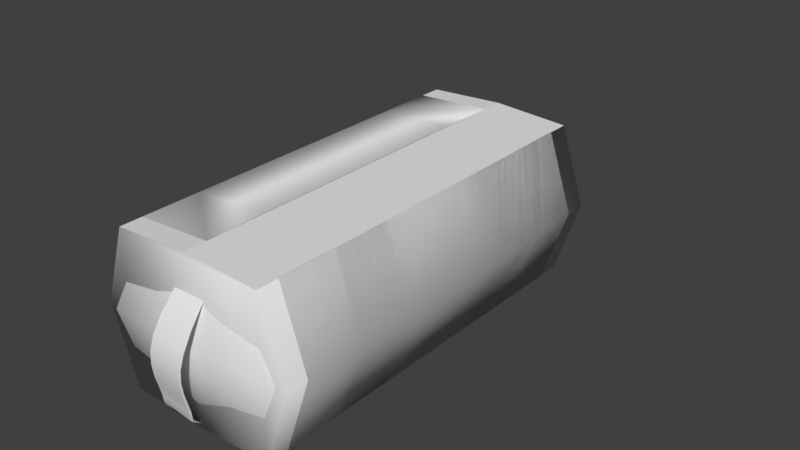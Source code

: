 # Source: SportsBag.blend  (saved by Blender 2.78.0; exported with 4.5.12 LTS)
import bpy
from mathutils import Matrix  # noqa: F401  (used for matrix-valued properties, if any)

bpy.ops.wm.read_factory_settings(use_empty=True)
scene = bpy.context.scene
scene.name = 'Scene'

# ---- collections
col_collection_1 = bpy.data.collections.new('Collection 1'); scene.collection.children.link(col_collection_1)

# ---- materials (node trees are filled in below, after node groups)
mat_handmaterial = bpy.data.materials.new('HandMaterial')
mat_handmaterial.alpha_threshold = 0.0
mat_handmaterial.use_transparent_shadow = False
mat_handmaterial.roughness = 0.5
mat_sportsbagmaterial = bpy.data.materials.new('SportsBagMaterial')
mat_sportsbagmaterial.alpha_threshold = 0.0
mat_sportsbagmaterial.use_transparent_shadow = False
mat_sportsbagmaterial.roughness = 0.5

# ---- material node trees

# ---- world
world_world = bpy.data.worlds.new('World'); scene.world = world_world
world_world.color = (0.05088, 0.05088, 0.05088)
world_world.use_sun_shadow = False
world_world.sun_shadow_jitter_overblur = 0.0
world_world.cycles.sampling_method = 'MANUAL'

# ---- meshes
me_handmesh = bpy.data.meshes.new('HandMesh')
me_handmesh.from_pydata([(-0.0341, -0.02239, -0.003881), (-0.06911, 0.04007, -0.01727), (0.03859, -0.01605, -0.008305), (-0.02145, -0.05293, -0.01362), (0.00125, -0.01854, -0.01939), (0.00118, -0.02136, 0.007091), (0.002209, -0.06673, -0.01822), (0.001819, -0.04991, -0.02685), (0.001986, -0.05505, -0.001858), (0.02618, -0.05213, -0.0154), (0.05993, 0.08526, -0.02219), (0.05388, 0.03799, -0.00897), (0.005555, 0.0425, -0.02014), (0.006746, 0.04137, 0.004344), (-0.08303, 0.07767, -0.03372), (-0.06337, 0.04819, -0.02752), (-0.06511, 0.04926, -0.00906), (-0.05655, 0.06585, -0.01818), (-0.01895, 0.107, -0.02037), (-0.03466, 0.1004, -0.02366), (0.0186, 0.0992, -0.03388), (0.05211, 0.1111, -0.03284), (0.04659, 0.08355, -0.03339), (0.04764, 0.08721, -0.01102), (0.03502, 0.08657, -0.02184), (0.01764, 0.1443, -0.04037), (0.03062, 0.09702, -0.02404), (0.02009, 0.1025, -0.0122), (0.008077, 0.1047, -0.02173), (-0.008879, 0.1418, -0.03571), (-0.007456, 0.1023, -0.03185), (-0.005786, 0.1039, -0.01059), (0.005318, 0.09878, -0.02207), (-0.036, 0.1334, -0.02313), (-0.02203, 0.0986, -0.01512), (-0.04642, 0.1004, -0.01317), (-0.03322, 0.09984, -0.004722), (-0.02497, -0.02078, -0.01458), (-0.02407, -0.03837, -0.009372), (-0.02519, -0.02321, 0.004823), (-0.04592, 0.01565, -0.001851), (0.002444, 0.004695, -0.01831), (0.002965, 0.003221, 0.008368), (0.04924, 0.009243, -0.007453), (0.02836, -0.01565, -0.01767), (0.02894, -0.01794, 0.002295), (0.02871, -0.03589, -0.01147), (0.001574, -0.03488, -0.02285), (0.001601, -0.03964, 0.002484), (-0.01616, -0.06312, -0.01668), (0.02065, -0.06316, -0.01803), (0.001991, -0.06112, -0.02658), (0.002155, -0.06505, -0.007914), (-0.01553, -0.05091, -0.02318), (-0.0158, -0.05475, -0.004478), (0.01983, -0.05017, -0.02446), (0.02017, -0.05416, -0.005739), (-0.0453, 0.06065, -0.009323), (-0.02122, 0.06289, -0.01983), (0.03567, 0.0641, -0.001557), (0.05641, 0.06191, -0.01303), (-0.03524, 0.03167, 0.004576), (-0.03519, 0.03251, -0.01863), (0.04057, 0.03873, -0.0182), (0.04149, 0.03948, 0.0007865), (-0.08622, 0.066, -0.0333), (-0.07565, 0.08219, -0.02858), (-0.07976, 0.07086, -0.02585), (-0.07918, 0.07009, -0.03729), (-0.06816, 0.0459, -0.01091), (-0.06754, 0.04446, -0.02521), (-0.05735, 0.05807, -0.0248), (-0.05831, 0.05839, -0.01183), (0.01523, 0.06569, -0.0245), (-0.0008756, 0.065, -0.0007071), (0.006849, 0.08021, -0.01607), (-0.002551, 0.06547, -0.02339), (0.01708, 0.06634, -0.001695), (0.03414, 0.06194, -0.02475), (-0.0205, 0.06198, 0.002506), (-0.01849, 0.08017, -0.01262), (0.03152, 0.07508, -0.01665), (0.05223, 0.102, -0.0187), (0.06136, 0.109, -0.03176), (0.05083, 0.1027, -0.04087), (0.04188, 0.1077, -0.03195), (0.05634, 0.08379, -0.03058), (0.05701, 0.08672, -0.0139), (0.03756, 0.08502, -0.03034), (0.03844, 0.08755, -0.01363), (0.01749, 0.1271, -0.04594), (0.009116, 0.141, -0.03624), (0.01898, 0.1303, -0.02368), (0.027, 0.1321, -0.03737), (0.01034, 0.1026, -0.03014), (0.02725, 0.0967, -0.03204), (0.02831, 0.09937, -0.01567), (0.01153, 0.1049, -0.01401), (-0.007878, 0.1321, -0.02016), (-0.0001025, 0.1332, -0.03402), (-0.009065, 0.1296, -0.04234), (-0.01692, 0.1392, -0.03156), (-0.01512, 0.1064, -0.01265), (-0.01655, 0.1057, -0.02854), (0.001765, 0.09914, -0.0299), (0.00293, 0.1008, -0.01382), (-0.04505, 0.1307, -0.02225), (-0.03636, 0.1234, -0.02958), (-0.03539, 0.1246, -0.01347), (-0.02793, 0.1286, -0.02249), (-0.0436, 0.1003, -0.02069), (-0.02555, 0.09915, -0.022), (-0.02436, 0.09904, -0.007809), (-0.04282, 0.1002, -0.006252), (-0.01747, -0.03639, -0.01908), (-0.01794, -0.0399, -0.0001981), (-0.03704, 0.01918, -0.01212), (-0.03611, 0.01962, 0.008974), (0.02148, -0.03445, -0.02069), (0.02194, -0.03796, -0.001537), (0.03621, 0.008966, -0.01681), (0.0369, 0.008145, 0.00344), (-0.01143, -0.05898, -0.02298), (-0.01144, -0.06181, -0.009133), (0.01556, -0.05883, -0.02398), (0.01574, -0.06177, -0.01014), (-0.04034, 0.05048, -0.01648), (-0.03992, 0.04909, 0.001666), (0.05025, 0.06111, -0.02166), (0.05137, 0.06329, -0.004235), (-0.07905, 0.06188, -0.03369), (-0.08343, 0.06664, -0.03005), (-0.07263, 0.07793, -0.03272), (-0.07578, 0.07693, -0.02415), (0.006353, 0.07229, -0.02292), (0.007874, 0.07259, -0.004134), (-0.017, 0.07198, -0.0199), (0.03111, 0.07001, -0.004738), (0.02974, 0.06842, -0.02377), (-0.0161, 0.07118, -0.001491), (0.0436, 0.1028, -0.02304), (0.05759, 0.1027, -0.02299), (0.05729, 0.1005, -0.03531), (0.04312, 0.1007, -0.03543), (0.02471, 0.1215, -0.03951), (0.01176, 0.1281, -0.03827), (0.01264, 0.1305, -0.0261), (0.02536, 0.124, -0.02722), (-0.0138, 0.1321, -0.02321), (-0.0006121, 0.126, -0.02395), (-0.001692, 0.124, -0.03602), (-0.01492, 0.13, -0.0353), (-0.04192, 0.1236, -0.01474), (-0.04239, 0.1224, -0.02493), (-0.02955, 0.1208, -0.02531), (-0.02887, 0.1219, -0.01523)], [], [(0, 37, 114, 38), (0, 38, 115, 39), (0, 39, 117, 40), (0, 40, 116, 37), (1, 70, 116, 40), (1, 40, 117, 69), (1, 69, 131, 65), (1, 65, 130, 70), (2, 44, 120, 43), (2, 43, 121, 45), (2, 45, 119, 46), (2, 46, 118, 44), (3, 54, 115, 38), (3, 38, 114, 53), (3, 53, 122, 49), (3, 49, 123, 54), (4, 37, 116, 41), (4, 41, 120, 44), (4, 44, 118, 47), (4, 47, 114, 37), (5, 45, 121, 42), (5, 42, 117, 39), (5, 39, 115, 48), (5, 48, 119, 45), (6, 51, 124, 50), (6, 50, 125, 52), (6, 52, 123, 49), (6, 49, 122, 51), (7, 53, 114, 47), (7, 47, 118, 55), (7, 55, 124, 51), (7, 51, 122, 53), (8, 56, 119, 48), (8, 48, 115, 54), (8, 54, 123, 52), (8, 52, 125, 56), (9, 55, 118, 46), (9, 46, 119, 56), (9, 56, 125, 50), (9, 50, 124, 55), (10, 87, 129, 60), (10, 60, 128, 86), (10, 86, 142, 83), (10, 83, 141, 87), (11, 64, 121, 43), (11, 43, 120, 63), (11, 63, 128, 60), (11, 60, 129, 64), (12, 63, 120, 41), (12, 41, 116, 62), (12, 62, 126, 58), (12, 58, 136, 76), (12, 76, 134, 73), (12, 73, 138, 78), (12, 78, 128, 63), (13, 61, 117, 42), (13, 42, 121, 64), (13, 64, 129, 59), (13, 59, 137, 77), (13, 77, 135, 74), (13, 74, 139, 79), (13, 79, 127, 61), (14, 65, 131), (14, 133, 66), (14, 132, 68), (15, 71, 126, 62), (15, 62, 116, 70), (15, 70, 130, 68), (15, 68, 132, 71), (16, 69, 117, 61), (16, 61, 127, 72), (16, 72, 133, 67), (16, 67, 131, 69), (17, 72, 127, 57), (17, 57, 126, 71), (17, 71, 132, 66), (17, 66, 133, 72), (18, 103, 136, 80), (18, 80, 139, 102), (18, 102, 148, 101), (18, 101, 151, 103), (19, 111, 136, 58), (19, 58, 126, 110), (19, 110, 153, 107), (19, 107, 154, 111), (20, 95, 138, 73), (20, 73, 134, 94), (20, 94, 145, 90), (20, 90, 144, 95), (21, 85, 140), (21, 82, 141), (25, 90, 145), (21, 142, 84), (22, 86, 128, 78), (22, 78, 138, 88), (22, 88, 143, 84), (22, 84, 142, 86), (23, 89, 137, 59), (23, 59, 129, 87), (23, 87, 141, 82), (23, 82, 140, 89), (24, 88, 138, 81), (24, 81, 137, 89), (24, 89, 140, 85), (24, 85, 143, 88), (25, 91, 146), (25, 92, 147), (25, 93, 144), (29, 100, 151), (26, 96, 137, 81), (26, 81, 138, 95), (26, 95, 144, 93), (26, 93, 147, 96), (27, 97, 135, 77), (27, 77, 137, 96), (27, 96, 147, 92), (27, 92, 146, 97), (28, 94, 134, 75), (28, 75, 135, 97), (28, 97, 146, 91), (28, 91, 145, 94), (29, 101, 148), (29, 98, 149), (29, 99, 150), (33, 107, 153), (30, 104, 134, 76), (30, 76, 136, 103), (30, 103, 151, 100), (30, 100, 150, 104), (31, 102, 139, 74), (31, 74, 135, 105), (31, 105, 149, 98), (31, 98, 148, 102), (32, 105, 135, 75), (32, 75, 134, 104), (32, 104, 150, 99), (32, 99, 149, 105), (33, 108, 155), (33, 152, 108), (33, 109, 154), (14, 68, 130), (34, 112, 139, 80), (34, 80, 136, 111), (34, 111, 154, 109), (34, 109, 155, 112), (35, 110, 126, 57), (35, 57, 127, 113), (35, 113, 152, 106), (35, 106, 153, 110), (36, 113, 127, 79), (36, 79, 139, 112), (36, 112, 155, 108), (36, 108, 152, 113), (85, 21, 143), (82, 21, 140), (83, 21, 141), (21, 83, 142), (91, 25, 145), (92, 25, 146), (93, 25, 147), (90, 25, 144), (101, 29, 151), (98, 29, 148), (99, 29, 149), (100, 29, 150), (106, 33, 153), (33, 106, 152), (109, 33, 155), (107, 33, 154), (65, 14, 130), (67, 14, 131), (14, 67, 133), (14, 66, 132), (21, 84, 143)])
me_handmesh.polygons.foreach_set('use_smooth', [True] * 174)
_uv = me_handmesh.uv_layers.new(name='UVMap')
_uv.uv.foreach_set('vector', [0.3574, 0.6779, 0.3719, 0.6983, 0.3837, 0.681, 0.3649, 0.6561, 0.04132, 0.6864, 0.04424, 0.6677, 0.07232, 0.6746, 0.0743, 0.6932, 0.04132, 0.6864, 0.0743, 0.6932, 0.0478, 0.7917, 0.02841, 0.8146, 0.3574, 0.6779, 0.3266, 0.7167, 0.352, 0.7284, 0.3719, 0.6983, 0.2961, 0.7762, 0.2998, 0.7836, 0.352, 0.7284, 0.3266, 0.7167, 0.02096, 0.8658, 0.02841, 0.8146, 0.0478, 0.7917, 0.02711, 0.8657, 0.02096, 0.8658, 0.02711, 0.8657, 0.0208, 0.914, 0.01703, 0.9207, 0.2961, 0.7762, 0.2605, 0.8346, 0.2701, 0.8283, 0.2998, 0.7836, 0.4753, 0.7121, 0.4445, 0.7073, 0.4425, 0.7316, 0.4786, 0.7332, 0.1518, 0.6504, 0.153, 0.6777, 0.1378, 0.6852, 0.1337, 0.6633, 0.1518, 0.6504, 0.1337, 0.6633, 0.1334, 0.6463, 0.1504, 0.6372, 0.4753, 0.7121, 0.47, 0.6924, 0.4416, 0.6894, 0.4445, 0.7073, 0.04555, 0.6541, 0.07335, 0.659, 0.07232, 0.6746, 0.04424, 0.6677, 0.3792, 0.6387, 0.3649, 0.6561, 0.3837, 0.681, 0.3905, 0.6705, 0.3792, 0.6387, 0.3905, 0.6705, 0.4042, 0.6588, 0.4062, 0.6332, 0.04555, 0.6541, 0.04533, 0.6347, 0.07581, 0.6385, 0.07335, 0.659, 0.4105, 0.7039, 0.3719, 0.6983, 0.352, 0.7284, 0.4062, 0.7265, 0.4105, 0.7039, 0.4062, 0.7265, 0.4425, 0.7316, 0.4445, 0.7073, 0.4105, 0.7039, 0.4445, 0.7073, 0.4416, 0.6894, 0.4146, 0.6895, 0.4105, 0.7039, 0.4146, 0.6895, 0.3837, 0.681, 0.3719, 0.6983, 0.1072, 0.678, 0.1337, 0.6633, 0.1378, 0.6852, 0.1067, 0.7059, 0.1072, 0.678, 0.1067, 0.7059, 0.0478, 0.7917, 0.0743, 0.6932, 0.1072, 0.678, 0.0743, 0.6932, 0.07232, 0.6746, 0.1051, 0.658, 0.1072, 0.678, 0.1051, 0.658, 0.1334, 0.6463, 0.1337, 0.6633, 0.4396, 0.6264, 0.4231, 0.6588, 0.44, 0.6688, 0.4622, 0.6461, 0.1149, 0.6061, 0.1496, 0.6076, 0.1321, 0.6197, 0.1065, 0.6283, 0.1149, 0.6061, 0.1065, 0.6283, 0.07581, 0.6385, 0.04533, 0.6347, 0.4396, 0.6264, 0.4062, 0.6332, 0.4042, 0.6588, 0.4231, 0.6588, 0.4182, 0.6773, 0.3905, 0.6705, 0.3837, 0.681, 0.4146, 0.6895, 0.4182, 0.6773, 0.4146, 0.6895, 0.4416, 0.6894, 0.4416, 0.6761, 0.4182, 0.6773, 0.4416, 0.6761, 0.44, 0.6688, 0.4231, 0.6588, 0.4182, 0.6773, 0.4231, 0.6588, 0.4042, 0.6588, 0.3905, 0.6705, 0.1047, 0.6427, 0.1312, 0.6319, 0.1334, 0.6463, 0.1051, 0.658, 0.1047, 0.6427, 0.1051, 0.658, 0.07232, 0.6746, 0.07335, 0.659, 0.1047, 0.6427, 0.07335, 0.659, 0.07581, 0.6385, 0.1065, 0.6283, 0.1047, 0.6427, 0.1065, 0.6283, 0.1321, 0.6197, 0.1312, 0.6319, 0.4627, 0.6735, 0.4416, 0.6761, 0.4416, 0.6894, 0.47, 0.6924, 0.1516, 0.6234, 0.1504, 0.6372, 0.1334, 0.6463, 0.1312, 0.6319, 0.1516, 0.6234, 0.1312, 0.6319, 0.1321, 0.6197, 0.1496, 0.6076, 0.4627, 0.6735, 0.4622, 0.6461, 0.44, 0.6688, 0.4416, 0.6761, 0.2206, 0.7859, 0.2125, 0.7874, 0.1852, 0.74, 0.1972, 0.7348, 0.4874, 0.8763, 0.4803, 0.7915, 0.4718, 0.7979, 0.4821, 0.8776, 0.4874, 0.8763, 0.4821, 0.8776, 0.4889, 0.92, 0.4934, 0.9232, 0.2206, 0.7859, 0.2503, 0.8341, 0.2372, 0.8207, 0.2125, 0.7874, 0.1702, 0.6987, 0.1536, 0.7126, 0.1378, 0.6852, 0.153, 0.6777, 0.4793, 0.7611, 0.4786, 0.7332, 0.4425, 0.7316, 0.442, 0.7675, 0.4793, 0.7611, 0.442, 0.7675, 0.4718, 0.7979, 0.4803, 0.7915, 0.1702, 0.6987, 0.1972, 0.7348, 0.1852, 0.74, 0.1536, 0.7126, 0.4028, 0.7702, 0.442, 0.7675, 0.4425, 0.7316, 0.4062, 0.7265, 0.4028, 0.7702, 0.4062, 0.7265, 0.352, 0.7284, 0.3571, 0.7466, 0.4028, 0.7702, 0.3571, 0.7466, 0.3452, 0.7686, 0.3662, 0.7925, 0.4028, 0.7702, 0.3662, 0.7925, 0.3747, 0.8142, 0.3934, 0.8057, 0.4028, 0.7702, 0.3934, 0.8057, 0.4103, 0.8198, 0.4227, 0.8163, 0.4028, 0.7702, 0.4227, 0.8163, 0.4461, 0.8211, 0.4526, 0.8041, 0.4028, 0.7702, 0.4526, 0.8041, 0.4718, 0.7979, 0.442, 0.7675, 0.1117, 0.7568, 0.05431, 0.7978, 0.0478, 0.7917, 0.1067, 0.7059, 0.1117, 0.7568, 0.1067, 0.7059, 0.1378, 0.6852, 0.1536, 0.7126, 0.1117, 0.7568, 0.1536, 0.7126, 0.1852, 0.74, 0.1757, 0.747, 0.1117, 0.7568, 0.1757, 0.747, 0.1729, 0.7551, 0.1405, 0.8148, 0.1117, 0.7568, 0.1405, 0.8148, 0.1335, 0.8227, 0.1145, 0.8018, 0.1117, 0.7568, 0.1145, 0.8018, 0.0978, 0.82, 0.08336, 0.8031, 0.1117, 0.7568, 0.08336, 0.8031, 0.05827, 0.8171, 0.05431, 0.7978, 0.02205, 0.9288, 0.01703, 0.9207, 0.0208, 0.914, 0.02205, 0.9288, 0.03133, 0.9203, 0.03364, 0.9281, 0.2644, 0.8457, 0.2787, 0.8393, 0.2705, 0.8367, 0.304, 0.7873, 0.3112, 0.7958, 0.3452, 0.7686, 0.3571, 0.7466, 0.304, 0.7873, 0.3571, 0.7466, 0.352, 0.7284, 0.2998, 0.7836, 0.304, 0.7873, 0.2998, 0.7836, 0.2701, 0.8283, 0.2705, 0.8367, 0.304, 0.7873, 0.2705, 0.8367, 0.2787, 0.8393, 0.3112, 0.7958, 0.03051, 0.8653, 0.02711, 0.8657, 0.0478, 0.7917, 0.05431, 0.7978, 0.03051, 0.8653, 0.05431, 0.7978, 0.05827, 0.8171, 0.03828, 0.8679, 0.03051, 0.8653, 0.03828, 0.8679, 0.03133, 0.9203, 0.02341, 0.9195, 0.03051, 0.8653, 0.02341, 0.9195, 0.0208, 0.914, 0.02711, 0.8657, 0.04319, 0.8732, 0.03828, 0.8679, 0.05827, 0.8171, 0.05677, 0.8294, 0.3155, 0.8042, 0.3363, 0.7823, 0.3452, 0.7686, 0.3112, 0.7958, 0.3155, 0.8042, 0.3112, 0.7958, 0.2787, 0.8393, 0.2772, 0.8476, 0.04319, 0.8732, 0.03364, 0.9281, 0.03133, 0.9203, 0.03828, 0.8679, 0.3796, 0.9026, 0.3858, 0.9027, 0.3747, 0.8142, 0.3726, 0.8359, 0.102, 0.8998, 0.0966, 0.8364, 0.0978, 0.82, 0.107, 0.8971, 0.102, 0.8998, 0.107, 0.8971, 0.1107, 0.9651, 0.1077, 0.9731, 0.3796, 0.9026, 0.3837, 0.974, 0.3866, 0.9695, 0.3858, 0.9027, 0.3484, 0.8857, 0.3553, 0.8867, 0.3747, 0.8142, 0.3662, 0.7925, 0.3484, 0.8857, 0.3662, 0.7925, 0.3452, 0.7686, 0.3411, 0.8836, 0.3484, 0.8857, 0.3411, 0.8836, 0.3363, 0.9493, 0.3433, 0.9558, 0.3484, 0.8857, 0.3433, 0.9558, 0.3496, 0.951, 0.3553, 0.8867, 0.4327, 0.8989, 0.439, 0.8986, 0.4461, 0.8211, 0.4227, 0.8163, 0.4327, 0.8989, 0.4227, 0.8163, 0.4103, 0.8198, 0.4259, 0.8988, 0.4327, 0.8989, 0.4259, 0.8988, 0.4289, 0.9619, 0.4357, 0.9685, 0.4327, 0.8989, 0.4357, 0.9685, 0.4422, 0.9605, 0.439, 0.8986, 0.2434, 0.8455, 0.225, 0.8446, 0.215, 0.8324, 0.2434, 0.8455, 0.2299, 0.8325, 0.2372, 0.8207, 0.4345, 0.9757, 0.4357, 0.9685, 0.4289, 0.9619, 0.4844, 0.9322, 0.4889, 0.92, 0.4837, 0.9259, 0.4757, 0.8779, 0.4821, 0.8776, 0.4718, 0.7979, 0.4526, 0.8041, 0.4757, 0.8779, 0.4526, 0.8041, 0.4461, 0.8211, 0.4697, 0.8781, 0.4757, 0.8779, 0.4697, 0.8781, 0.4754, 0.9208, 0.4837, 0.9259, 0.4757, 0.8779, 0.4837, 0.9259, 0.4889, 0.92, 0.4821, 0.8776, 0.2035, 0.7922, 0.1966, 0.7982, 0.1729, 0.7551, 0.1757, 0.747, 0.2035, 0.7922, 0.1757, 0.747, 0.1852, 0.74, 0.2125, 0.7874, 0.2035, 0.7922, 0.2125, 0.7874, 0.2372, 0.8207, 0.2299, 0.8325, 0.2035, 0.7922, 0.2299, 0.8325, 0.215, 0.8324, 0.1966, 0.7982, 0.4643, 0.8788, 0.4697, 0.8781, 0.4461, 0.8211, 0.4491, 0.8336, 0.1935, 0.8058, 0.1713, 0.7671, 0.1729, 0.7551, 0.1966, 0.7982, 0.1935, 0.8058, 0.1966, 0.7982, 0.215, 0.8324, 0.225, 0.8446, 0.4643, 0.8788, 0.4715, 0.9247, 0.4754, 0.9208, 0.4697, 0.8781, 0.1644, 0.9574, 0.157, 0.9501, 0.1597, 0.942, 0.1644, 0.9574, 0.1639, 0.9472, 0.1689, 0.9412, 0.4345, 0.9757, 0.4457, 0.9649, 0.4422, 0.9605, 0.3944, 0.9821, 0.394, 0.9758, 0.3866, 0.9695, 0.1724, 0.8823, 0.1661, 0.8805, 0.1729, 0.7551, 0.1713, 0.7671, 0.4446, 0.8981, 0.4491, 0.8336, 0.4461, 0.8211, 0.439, 0.8986, 0.4446, 0.8981, 0.439, 0.8986, 0.4422, 0.9605, 0.4457, 0.9649, 0.1724, 0.8823, 0.1725, 0.9489, 0.1689, 0.9412, 0.1661, 0.8805, 0.1592, 0.88, 0.1528, 0.881, 0.1335, 0.8227, 0.1405, 0.8148, 0.1592, 0.88, 0.1405, 0.8148, 0.1729, 0.7551, 0.1661, 0.8805, 0.1592, 0.88, 0.1661, 0.8805, 0.1689, 0.9412, 0.1639, 0.9472, 0.1592, 0.88, 0.1639, 0.9472, 0.1597, 0.942, 0.1528, 0.881, 0.4198, 0.8983, 0.4259, 0.8988, 0.4103, 0.8198, 0.4109, 0.8426, 0.1477, 0.8836, 0.1363, 0.8408, 0.1335, 0.8227, 0.1528, 0.881, 0.1477, 0.8836, 0.1528, 0.881, 0.1597, 0.942, 0.157, 0.9501, 0.4198, 0.8983, 0.424, 0.9664, 0.4289, 0.9619, 0.4259, 0.8988, 0.1148, 0.9807, 0.1077, 0.9731, 0.1107, 0.9651, 0.1148, 0.9807, 0.1148, 0.9705, 0.1198, 0.9647, 0.3944, 0.9821, 0.4047, 0.9711, 0.4001, 0.9679, 0.3434, 0.962, 0.3433, 0.9558, 0.3363, 0.9493, 0.3932, 0.9023, 0.4, 0.9015, 0.4103, 0.8198, 0.3934, 0.8057, 0.3932, 0.9023, 0.3934, 0.8057, 0.3747, 0.8142, 0.3858, 0.9027, 0.3932, 0.9023, 0.3858, 0.9027, 0.3866, 0.9695, 0.394, 0.9758, 0.3932, 0.9023, 0.394, 0.9758, 0.4001, 0.9679, 0.4, 0.9015, 0.1135, 0.8963, 0.107, 0.8971, 0.0978, 0.82, 0.1145, 0.8018, 0.1135, 0.8963, 0.1145, 0.8018, 0.1335, 0.8227, 0.1203, 0.8972, 0.1135, 0.8963, 0.1203, 0.8972, 0.1198, 0.9647, 0.1148, 0.9705, 0.1135, 0.8963, 0.1148, 0.9705, 0.1107, 0.9651, 0.107, 0.8971, 0.1261, 0.8994, 0.1203, 0.8972, 0.1335, 0.8227, 0.1363, 0.8408, 0.4054, 0.9005, 0.4109, 0.8426, 0.4103, 0.8198, 0.4, 0.9015, 0.4054, 0.9005, 0.4, 0.9015, 0.4001, 0.9679, 0.4047, 0.9711, 0.1261, 0.8994, 0.1234, 0.9725, 0.1198, 0.9647, 0.1203, 0.8972, 0.07277, 0.9716, 0.07266, 0.9625, 0.0771, 0.9577, 0.07277, 0.9716, 0.06815, 0.9573, 0.07266, 0.9625, 0.3434, 0.962, 0.3528, 0.9531, 0.3496, 0.951, 0.2644, 0.8457, 0.2705, 0.8367, 0.2701, 0.8283, 0.08724, 0.8907, 0.08196, 0.8882, 0.0978, 0.82, 0.0966, 0.8364, 0.3608, 0.8872, 0.3726, 0.8359, 0.3747, 0.8142, 0.3553, 0.8867, 0.3608, 0.8872, 0.3553, 0.8867, 0.3496, 0.951, 0.3528, 0.9531, 0.08724, 0.8907, 0.07992, 0.9649, 0.0771, 0.9577, 0.08196, 0.8882, 0.3347, 0.8825, 0.3411, 0.8836, 0.3452, 0.7686, 0.3363, 0.7823, 0.06281, 0.8898, 0.05677, 0.8294, 0.05827, 0.8171, 0.06818, 0.8877, 0.06281, 0.8898, 0.06818, 0.8877, 0.06815, 0.9573, 0.06545, 0.9641, 0.3347, 0.8825, 0.3332, 0.9527, 0.3363, 0.9493, 0.3411, 0.8836, 0.07522, 0.8872, 0.06818, 0.8877, 0.05827, 0.8171, 0.08336, 0.8031, 0.07522, 0.8872, 0.08336, 0.8031, 0.0978, 0.82, 0.08196, 0.8882, 0.07522, 0.8872, 0.08196, 0.8882, 0.0771, 0.9577, 0.07266, 0.9625, 0.07522, 0.8872, 0.07266, 0.9625, 0.06815, 0.9573, 0.06818, 0.8877, 0.4715, 0.9247, 0.4844, 0.9322, 0.4754, 0.9208, 0.2299, 0.8325, 0.2434, 0.8455, 0.215, 0.8324, 0.2503, 0.8341, 0.2434, 0.8455, 0.2372, 0.8207, 0.4844, 0.9322, 0.4934, 0.9232, 0.4889, 0.92, 0.424, 0.9664, 0.4345, 0.9757, 0.4289, 0.9619, 0.1639, 0.9472, 0.1644, 0.9574, 0.1597, 0.942, 0.1725, 0.9489, 0.1644, 0.9574, 0.1689, 0.9412, 0.4357, 0.9685, 0.4345, 0.9757, 0.4422, 0.9605, 0.3837, 0.974, 0.3944, 0.9821, 0.3866, 0.9695, 0.1148, 0.9705, 0.1148, 0.9807, 0.1107, 0.9651, 0.1234, 0.9725, 0.1148, 0.9807, 0.1198, 0.9647, 0.394, 0.9758, 0.3944, 0.9821, 0.4001, 0.9679, 0.3332, 0.9527, 0.3434, 0.962, 0.3363, 0.9493, 0.07277, 0.9716, 0.06545, 0.9641, 0.06815, 0.9573, 0.07992, 0.9649, 0.07277, 0.9716, 0.0771, 0.9577, 0.3433, 0.9558, 0.3434, 0.962, 0.3496, 0.951, 0.2605, 0.8346, 0.2644, 0.8457, 0.2701, 0.8283, 0.02341, 0.9195, 0.02205, 0.9288, 0.0208, 0.914, 0.02205, 0.9288, 0.02341, 0.9195, 0.03133, 0.9203, 0.2644, 0.8457, 0.2772, 0.8476, 0.2787, 0.8393, 0.4844, 0.9322, 0.4837, 0.9259, 0.4754, 0.9208])
me_handmesh.materials.append(mat_handmaterial)
me_handmesh.use_remesh_preserve_volume = False
me_handmesh.use_remesh_preserve_attributes = False
me_handmesh.use_mirror_vertex_groups = False
me_handmesh.update()
me_sportsbagcollidermesh = bpy.data.meshes.new('SportsBagColliderMesh')
me_sportsbagcollidermesh.from_pydata([(-0.2077, 0.4072, 0.0), (0.0005927, 0.4072, 0.1644), (0.0, 0.4072, -0.1624), (0.2077, 0.4072, 0.0), (-0.1557, 0.4072, 0.1558), (0.1558, 0.4072, -0.1558), (-0.1558, 0.4072, -0.1558), (0.1558, 0.4072, 0.1558), (-0.2077, -0.4071, 0.0), (0.2077, -0.4071, 0.0), (0.0, -0.4071, -0.1624), (0.0005927, -0.4071, 0.1644), (-0.1557, -0.4071, 0.1558), (0.1558, -0.4071, -0.1558), (-0.1558, -0.4071, -0.1558), (0.1558, -0.4071, 0.1558)], [], [(0, 4, 1, 7, 3, 5, 2, 6), (8, 0, 6, 14), (8, 12, 4, 0), (9, 3, 7, 15), (9, 13, 5, 3), (10, 2, 5, 13), (10, 14, 6, 2), (8, 14, 10, 13, 9, 15, 11, 12)])
me_sportsbagcollidermesh.polygons.foreach_set('use_smooth', [True] * 8)
me_sportsbagcollidermesh.materials.append(mat_sportsbagmaterial)
me_sportsbagcollidermesh.use_remesh_preserve_volume = False
me_sportsbagcollidermesh.use_remesh_preserve_attributes = False
me_sportsbagcollidermesh.use_mirror_vertex_groups = False
me_sportsbagcollidermesh.update()
me_sportsbagcollidertopmesh = bpy.data.meshes.new('SportsBagColliderTopMesh')
me_sportsbagcollidertopmesh.from_pydata([(0.0005927, 0.4072, 0.1644), (-0.1557, 0.4072, 0.1558), (0.1558, 0.4072, 0.1558), (0.0005927, -0.4071, 0.1644), (-0.1557, -0.4071, 0.1558), (0.1558, -0.4071, 0.1558)], [], [(3, 0, 1, 4), (3, 5, 2, 0)])
me_sportsbagcollidertopmesh.polygons.foreach_set('use_smooth', [True] * 2)
_k = set([(0, 3)])
me_sportsbagcollidertopmesh.attributes.new('sharp_edge', 'BOOLEAN', 'EDGE').data.foreach_set('value', [ (min(e.vertices), max(e.vertices)) in _k for e in me_sportsbagcollidertopmesh.edges])
me_sportsbagcollidertopmesh.materials.append(mat_sportsbagmaterial)
me_sportsbagcollidertopmesh.use_remesh_preserve_volume = False
me_sportsbagcollidertopmesh.use_remesh_preserve_attributes = False
me_sportsbagcollidertopmesh.use_mirror_vertex_groups = False
me_sportsbagcollidertopmesh.update()
me_strapmesh = bpy.data.meshes.new('StrapMesh')
me_strapmesh.from_pydata([(0.03059, 0.4041, 0.09244), (0.03252, 0.4023, 0.09177), (0.03059, 0.4005, 0.0911), (0.008755, 0.4393, -0.03043), (0.01013, 0.4369, -0.03117), (0.007881, 0.4354, -0.03043), (-0.0287, 0.4195, -0.1142), (-0.02701, 0.4172, -0.1143), (-0.0288, 0.4158, -0.1127), (-0.07596, 0.4042, -0.1656), (-0.07382, 0.4024, -0.1651), (-0.07502, 0.4016, -0.1627), (-0.09859, 0.349, -0.1839), (-0.09613, 0.3478, -0.1832), (-0.09695, 0.3476, -0.1805), (-0.126, 0.2642, -0.1839), (-0.1233, 0.2635, -0.1832), (-0.124, 0.2637, -0.1804), (-0.1461, 0.1763, -0.1778), (-0.1434, 0.1759, -0.1771), (-0.1441, 0.1762, -0.1744), (-0.1573, 0.08475, -0.1697), (-0.1546, 0.08462, -0.169), (-0.1553, 0.08483, -0.1662), (-0.1579, -0.004007, -0.1663), (-0.1551, -0.003818, -0.1656), (-0.1558, -0.003892, -0.1628), (-0.1491, -0.06246, -0.1696), (-0.1464, -0.06195, -0.1689), (-0.147, -0.0623, -0.1662), (-0.131, -0.1285, -0.1685), (-0.1283, -0.1278, -0.1678), (-0.1289, -0.1283, -0.1651), (-0.1064, -0.1975, -0.1635), (-0.1038, -0.1966, -0.1627), (-0.1044, -0.1971, -0.16), (-0.07842, -0.2645, -0.1658), (-0.07591, -0.2635, -0.165), (-0.07653, -0.2639, -0.1623), (-0.05014, -0.3253, -0.169), (-0.0477, -0.3241, -0.1682), (-0.04842, -0.3243, -0.1655), (-0.02421, -0.3763, -0.1694), (-0.02189, -0.3749, -0.1687), (-0.02285, -0.3747, -0.166), (-0.002729, -0.4044, -0.1578), (-0.0006057, -0.4026, -0.1573), (-0.002133, -0.4014, -0.1586), (0.008273, -0.4314, -0.1327), (0.0103, -0.4294, -0.1325), (0.008384, -0.4275, -0.1316), (0.01016, -0.4352, -0.1131), (0.0122, -0.4332, -0.1128), (0.01025, -0.4313, -0.1122), (0.01243, -0.4417, -0.09298), (0.01447, -0.4398, -0.0926), (0.01255, -0.4379, -0.09176), (0.01547, -0.4494, -0.06923), (0.01749, -0.4475, -0.06896), (0.01556, -0.4456, -0.06818), (0.01914, -0.4554, -0.04281), (0.02113, -0.4534, -0.04281), (0.01916, -0.4515, -0.04226), (0.02333, -0.457, -0.01451), (0.02525, -0.4549, -0.01495), (0.02323, -0.453, -0.01477), (0.02792, -0.4512, 0.01488), (0.02976, -0.4493, 0.01391), (0.02766, -0.4474, 0.01358), (0.0314, -0.4354, 0.0506), (0.03328, -0.4338, 0.04926), (0.03117, -0.4322, 0.04827), (0.03337, -0.4068, 0.09336), (0.03534, -0.4056, 0.0919), (0.03344, -0.4044, 0.09035), (0.03059, 0.4005, 0.0911), (-0.03318, 0.4006, 0.09091), (0.007881, 0.4354, -0.03043), (-0.0519, 0.4362, -0.01167), (-0.0288, 0.4158, -0.1127), (-0.08611, 0.4299, -0.08313), (-0.07502, 0.4016, -0.1627), (-0.1299, 0.4183, -0.13), (-0.09695, 0.3476, -0.1805), (-0.1542, 0.3644, -0.1512), (-0.124, 0.2637, -0.1804), (-0.1788, 0.28, -0.1475), (-0.1441, 0.1762, -0.1744), (-0.1998, 0.1886, -0.1412), (-0.1553, 0.08483, -0.1662), (-0.2118, 0.09054, -0.1326), (-0.1558, -0.003892, -0.1628), (-0.2123, -0.008247, -0.1289), (-0.147, -0.0623, -0.1662), (-0.2021, -0.07659, -0.1327), (-0.1289, -0.1283, -0.1651), (-0.1824, -0.1487, -0.1403), (-0.1044, -0.1971, -0.16), (-0.1567, -0.2208, -0.1527), (-0.07653, -0.2639, -0.1623), (-0.1283, -0.2888, -0.1591), (-0.04842, -0.3243, -0.1655), (-0.1006, -0.3485, -0.161), (-0.02285, -0.3747, -0.166), (-0.07716, -0.3946, -0.1547), (-0.002133, -0.4014, -0.1586), (-0.06236, -0.4212, -0.1403), (0.008384, -0.4275, -0.1316), (-0.05653, -0.4292, -0.1198), (0.01025, -0.4313, -0.1122), (-0.05542, -0.4315, -0.1056), (0.01255, -0.4379, -0.09176), (-0.053, -0.4384, -0.08405), (0.01556, -0.4456, -0.06818), (-0.04989, -0.4463, -0.05966), (0.01916, -0.4515, -0.04226), (-0.04618, -0.4524, -0.033), (0.02323, -0.453, -0.01477), (-0.042, -0.4539, -0.004788), (0.02766, -0.4474, 0.01358), (-0.03747, -0.4482, 0.02427), (0.03117, -0.4322, 0.04827), (-0.03458, -0.4327, 0.05401), (0.03344, -0.4044, 0.09035), (-0.03042, -0.4045, 0.08881), (-0.03318, 0.4042, 0.09225), (0.03059, 0.4041, 0.09244), (-0.05103, 0.4401, -0.01167), (0.008755, 0.4393, -0.03043), (-0.08601, 0.4336, -0.08469), (-0.0287, 0.4195, -0.1142), (-0.1309, 0.4208, -0.1329), (-0.07596, 0.4042, -0.1656), (-0.1559, 0.3657, -0.1546), (-0.09859, 0.349, -0.1839), (-0.1808, 0.2805, -0.1509), (-0.126, 0.2642, -0.1839), (-0.2018, 0.1887, -0.1447), (-0.1461, 0.1763, -0.1778), (-0.2138, 0.09045, -0.136), (-0.1573, 0.08475, -0.1697), (-0.2143, -0.008362, -0.1324), (-0.1579, -0.004007, -0.1663), (-0.2041, -0.07674, -0.1362), (-0.1491, -0.06246, -0.1696), (-0.1844, -0.149, -0.1437), (-0.131, -0.1285, -0.1685), (-0.1587, -0.2212, -0.1562), (-0.1064, -0.1975, -0.1635), (-0.1302, -0.2894, -0.1626), (-0.07842, -0.2645, -0.1658), (-0.1023, -0.3494, -0.1645), (-0.05014, -0.3253, -0.169), (-0.07852, -0.3962, -0.1581), (-0.02421, -0.3763, -0.1694), (-0.06296, -0.4242, -0.1428), (-0.002729, -0.4044, -0.1578), (-0.05664, -0.433, -0.1209), (0.008273, -0.4314, -0.1327), (-0.05551, -0.4353, -0.1066), (0.01016, -0.4352, -0.1131), (-0.05311, -0.4422, -0.08527), (0.01243, -0.4417, -0.09298), (-0.04998, -0.4502, -0.0607), (0.01547, -0.4494, -0.06923), (-0.04621, -0.4563, -0.03355), (0.01914, -0.4554, -0.04281), (-0.04191, -0.4579, -0.004527), (0.02333, -0.457, -0.01451), (-0.03721, -0.452, 0.02557), (0.02792, -0.4512, 0.01488), (-0.03435, -0.4359, 0.05635), (0.0314, -0.4354, 0.0506), (-0.03049, -0.407, 0.09182), (0.03337, -0.4068, 0.09336), (-0.03318, 0.4006, 0.09091), (-0.03511, 0.4024, 0.09157), (-0.03318, 0.4042, 0.09225), (-0.0519, 0.4362, -0.01167), (-0.05328, 0.4386, -0.01093), (-0.05103, 0.4401, -0.01167), (-0.08611, 0.4299, -0.08313), (-0.0878, 0.4321, -0.08301), (-0.08601, 0.4336, -0.08469), (-0.1299, 0.4183, -0.13), (-0.1321, 0.4201, -0.1305), (-0.1309, 0.4208, -0.1329), (-0.1542, 0.3644, -0.1512), (-0.1567, 0.3656, -0.1519), (-0.1559, 0.3657, -0.1546), (-0.1788, 0.28, -0.1475), (-0.1814, 0.2808, -0.1482), (-0.1808, 0.2805, -0.1509), (-0.1998, 0.1886, -0.1412), (-0.2025, 0.189, -0.1419), (-0.2018, 0.1887, -0.1447), (-0.2118, 0.09054, -0.1326), (-0.2145, 0.09067, -0.1333), (-0.2138, 0.09045, -0.136), (-0.2123, -0.008247, -0.1289), (-0.215, -0.008436, -0.1296), (-0.2143, -0.008362, -0.1324), (-0.2021, -0.07659, -0.1327), (-0.2048, -0.0771, -0.1334), (-0.2041, -0.07674, -0.1362), (-0.1824, -0.1487, -0.1403), (-0.185, -0.1495, -0.141), (-0.1844, -0.149, -0.1437), (-0.1567, -0.2208, -0.1527), (-0.1593, -0.2217, -0.1535), (-0.1587, -0.2212, -0.1562), (-0.1283, -0.2888, -0.1591), (-0.1309, -0.2899, -0.1599), (-0.1302, -0.2894, -0.1626), (-0.1006, -0.3485, -0.161), (-0.103, -0.3497, -0.1618), (-0.1023, -0.3494, -0.1645), (-0.07716, -0.3946, -0.1547), (-0.07949, -0.396, -0.1554), (-0.07852, -0.3962, -0.1581), (-0.06236, -0.4212, -0.1403), (-0.06449, -0.423, -0.1408), (-0.06296, -0.4242, -0.1428), (-0.05653, -0.4292, -0.1198), (-0.05855, -0.4311, -0.12), (-0.05664, -0.433, -0.1209), (-0.05542, -0.4315, -0.1056), (-0.05746, -0.4334, -0.1059), (-0.05551, -0.4353, -0.1066), (-0.053, -0.4384, -0.08405), (-0.05504, -0.4404, -0.08442), (-0.05311, -0.4422, -0.08527), (-0.04989, -0.4463, -0.05966), (-0.05191, -0.4483, -0.05992), (-0.04998, -0.4502, -0.0607), (-0.04618, -0.4524, -0.033), (-0.04817, -0.4544, -0.033), (-0.04621, -0.4563, -0.03355), (-0.042, -0.4539, -0.004788), (-0.04393, -0.4559, -0.004355), (-0.04191, -0.4579, -0.004527), (-0.03747, -0.4482, 0.02427), (-0.03931, -0.4501, 0.02524), (-0.03721, -0.452, 0.02557), (-0.03458, -0.4327, 0.05401), (-0.03645, -0.4343, 0.05535), (-0.03435, -0.4359, 0.05635), (-0.03042, -0.4045, 0.08881), (-0.03239, -0.4057, 0.09027), (-0.03049, -0.407, 0.09182)], [], [(1, 4, 3, 0), (2, 5, 4, 1), (4, 7, 6, 3), (5, 8, 7, 4), (7, 10, 9, 6), (8, 11, 10, 7), (10, 13, 12, 9), (11, 14, 13, 10), (13, 16, 15, 12), (14, 17, 16, 13), (16, 19, 18, 15), (17, 20, 19, 16), (19, 22, 21, 18), (20, 23, 22, 19), (22, 25, 24, 21), (23, 26, 25, 22), (25, 28, 27, 24), (26, 29, 28, 25), (28, 31, 30, 27), (29, 32, 31, 28), (31, 34, 33, 30), (32, 35, 34, 31), (34, 37, 36, 33), (35, 38, 37, 34), (37, 40, 39, 36), (38, 41, 40, 37), (40, 43, 42, 39), (41, 44, 43, 40), (43, 46, 45, 42), (44, 47, 46, 43), (46, 49, 48, 45), (47, 50, 49, 46), (49, 52, 51, 48), (50, 53, 52, 49), (52, 55, 54, 51), (53, 56, 55, 52), (55, 58, 57, 54), (56, 59, 58, 55), (58, 61, 60, 57), (59, 62, 61, 58), (61, 64, 63, 60), (62, 65, 64, 61), (64, 67, 66, 63), (65, 68, 67, 64), (67, 70, 69, 66), (68, 71, 70, 67), (70, 73, 72, 69), (71, 74, 73, 70), (76, 78, 77, 75), (78, 80, 79, 77), (80, 82, 81, 79), (82, 84, 83, 81), (84, 86, 85, 83), (86, 88, 87, 85), (88, 90, 89, 87), (90, 92, 91, 89), (92, 94, 93, 91), (94, 96, 95, 93), (96, 98, 97, 95), (98, 100, 99, 97), (100, 102, 101, 99), (102, 104, 103, 101), (104, 106, 105, 103), (106, 108, 107, 105), (108, 110, 109, 107), (110, 112, 111, 109), (112, 114, 113, 111), (114, 116, 115, 113), (116, 118, 117, 115), (118, 120, 119, 117), (120, 122, 121, 119), (122, 124, 123, 121), (126, 128, 127, 125), (128, 130, 129, 127), (130, 132, 131, 129), (132, 134, 133, 131), (134, 136, 135, 133), (136, 138, 137, 135), (138, 140, 139, 137), (140, 142, 141, 139), (142, 144, 143, 141), (144, 146, 145, 143), (146, 148, 147, 145), (148, 150, 149, 147), (150, 152, 151, 149), (152, 154, 153, 151), (154, 156, 155, 153), (156, 158, 157, 155), (158, 160, 159, 157), (160, 162, 161, 159), (162, 164, 163, 161), (164, 166, 165, 163), (166, 168, 167, 165), (168, 170, 169, 167), (170, 172, 171, 169), (172, 174, 173, 171), (176, 179, 178, 175), (177, 180, 179, 176), (179, 182, 181, 178), (180, 183, 182, 179), (182, 185, 184, 181), (183, 186, 185, 182), (185, 188, 187, 184), (186, 189, 188, 185), (188, 191, 190, 187), (189, 192, 191, 188), (191, 194, 193, 190), (192, 195, 194, 191), (194, 197, 196, 193), (195, 198, 197, 194), (197, 200, 199, 196), (198, 201, 200, 197), (200, 203, 202, 199), (201, 204, 203, 200), (203, 206, 205, 202), (204, 207, 206, 203), (206, 209, 208, 205), (207, 210, 209, 206), (209, 212, 211, 208), (210, 213, 212, 209), (212, 215, 214, 211), (213, 216, 215, 212), (215, 218, 217, 214), (216, 219, 218, 215), (218, 221, 220, 217), (219, 222, 221, 218), (221, 224, 223, 220), (222, 225, 224, 221), (224, 227, 226, 223), (225, 228, 227, 224), (227, 230, 229, 226), (228, 231, 230, 227), (230, 233, 232, 229), (231, 234, 233, 230), (233, 236, 235, 232), (234, 237, 236, 233), (236, 239, 238, 235), (237, 240, 239, 236), (239, 242, 241, 238), (240, 243, 242, 239), (242, 245, 244, 241), (243, 246, 245, 242), (245, 248, 247, 244), (246, 249, 248, 245)])
me_strapmesh.polygons.foreach_set('use_smooth', [True] * 144)
_uv = me_strapmesh.uv_layers.new(name='UVMap')
_uv.uv.foreach_set('vector', [0.01085, 0.3944, 0.01085, 0.01704, 0.2755, 0.01704, 0.2755, 0.3944, 0.01085, 0.3944, 0.01085, 0.01704, 0.2755, 0.01704, 0.2755, 0.3944, 0.01085, 0.3944, 0.01085, 0.01704, 0.2755, 0.01704, 0.2755, 0.3944, 0.01085, 0.3944, 0.01085, 0.01704, 0.2755, 0.01704, 0.2755, 0.3944, 0.01085, 0.3944, 0.01085, 0.01704, 0.2755, 0.01704, 0.2755, 0.3944, 0.01085, 0.3944, 0.01085, 0.01704, 0.2755, 0.01704, 0.2755, 0.3944, 0.01085, 0.3944, 0.01085, 0.01704, 0.2755, 0.01704, 0.2755, 0.3944, 0.01085, 0.3944, 0.01085, 0.01704, 0.2755, 0.01704, 0.2755, 0.3944, 0.01085, 0.3944, 0.01085, 0.01704, 0.2755, 0.01704, 0.2755, 0.3944, 0.01085, 0.3944, 0.01085, 0.01704, 0.2755, 0.01704, 0.2755, 0.3944, 0.01085, 0.3944, 0.01085, 0.01704, 0.2755, 0.01704, 0.2755, 0.3944, 0.01085, 0.3944, 0.01085, 0.01704, 0.2755, 0.01704, 0.2755, 0.3944, 0.01085, 0.3944, 0.01085, 0.01704, 0.2755, 0.01704, 0.2755, 0.3944, 0.01085, 0.3944, 0.01085, 0.01704, 0.2755, 0.01704, 0.2755, 0.3944, 0.01085, 0.3944, 0.01085, 0.01704, 0.2755, 0.01704, 0.2755, 0.3944, 0.01085, 0.3944, 0.01085, 0.01704, 0.2755, 0.01704, 0.2755, 0.3944, 0.01085, 0.3944, 0.01085, 0.01704, 0.2755, 0.01704, 0.2755, 0.3944, 0.01085, 0.3944, 0.01085, 0.01704, 0.2755, 0.01704, 0.2755, 0.3944, 0.01085, 0.3944, 0.01085, 0.01704, 0.2755, 0.01704, 0.2755, 0.3944, 0.01085, 0.3944, 0.01085, 0.01704, 0.2755, 0.01704, 0.2755, 0.3944, 0.01085, 0.3944, 0.01085, 0.01704, 0.2755, 0.01704, 0.2755, 0.3944, 0.01085, 0.3944, 0.01085, 0.01704, 0.2755, 0.01704, 0.2755, 0.3944, 0.01085, 0.3944, 0.01085, 0.01704, 0.2755, 0.01704, 0.2755, 0.3944, 0.01085, 0.3944, 0.01085, 0.01704, 0.2755, 0.01704, 0.2755, 0.3944, 0.01085, 0.3944, 0.01085, 0.01704, 0.2755, 0.01704, 0.2755, 0.3944, 0.01085, 0.3944, 0.01085, 0.01704, 0.2755, 0.01704, 0.2755, 0.3944, 0.01085, 0.3944, 0.01085, 0.01704, 0.2755, 0.01704, 0.2755, 0.3944, 0.01085, 0.3944, 0.01085, 0.01704, 0.2755, 0.01704, 0.2755, 0.3944, 0.01085, 0.3944, 0.01085, 0.01704, 0.2755, 0.01704, 0.2755, 0.3944, 0.01085, 0.3944, 0.01085, 0.01704, 0.2755, 0.01704, 0.2755, 0.3944, 0.01085, 0.3944, 0.01085, 0.01704, 0.2755, 0.01704, 0.2755, 0.3944, 0.01085, 0.3944, 0.01085, 0.01704, 0.2755, 0.01704, 0.2755, 0.3944, 0.01085, 0.3944, 0.01085, 0.01704, 0.2755, 0.01704, 0.2755, 0.3944, 0.01085, 0.3944, 0.01085, 0.01704, 0.2755, 0.01704, 0.2755, 0.3944, 0.01085, 0.3944, 0.01085, 0.01704, 0.2755, 0.01704, 0.2755, 0.3944, 0.01085, 0.3944, 0.01085, 0.01704, 0.2755, 0.01704, 0.2755, 0.3944, 0.01085, 0.3944, 0.01085, 0.01704, 0.2755, 0.01704, 0.2755, 0.3944, 0.01085, 0.3944, 0.01085, 0.01704, 0.2755, 0.01704, 0.2755, 0.3944, 0.01085, 0.3944, 0.01085, 0.01704, 0.2755, 0.01704, 0.2755, 0.3944, 0.01085, 0.3944, 0.01085, 0.01704, 0.2755, 0.01704, 0.2755, 0.3944, 0.01085, 0.3944, 0.01085, 0.01704, 0.2755, 0.01704, 0.2755, 0.3944, 0.01085, 0.3944, 0.01085, 0.01704, 0.2755, 0.01704, 0.2755, 0.3944, 0.01085, 0.3944, 0.01085, 0.01704, 0.2755, 0.01704, 0.2755, 0.3944, 0.01085, 0.3944, 0.01085, 0.01704, 0.2755, 0.01704, 0.2755, 0.3944, 0.01085, 0.3944, 0.01085, 0.01704, 0.2755, 0.01704, 0.2755, 0.3944, 0.01085, 0.3944, 0.01085, 0.01704, 0.2755, 0.01704, 0.2755, 0.3944, 0.01085, 0.3944, 0.01085, 0.01704, 0.2755, 0.01704, 0.2755, 0.3944, 0.01085, 0.3944, 0.01085, 0.01704, 0.2755, 0.01704, 0.2755, 0.3944, 0.01085, 0.3944, 0.01085, 0.01704, 0.2755, 0.01704, 0.2755, 0.3944, 0.01085, 0.3944, 0.01085, 0.01704, 0.2755, 0.01704, 0.2755, 0.3944, 0.01085, 0.3944, 0.01085, 0.01704, 0.2755, 0.01704, 0.2755, 0.3944, 0.01085, 0.3944, 0.01085, 0.01704, 0.2755, 0.01704, 0.2755, 0.3944, 0.01085, 0.3944, 0.01085, 0.01704, 0.2755, 0.01704, 0.2755, 0.3944, 0.01085, 0.3944, 0.01085, 0.01704, 0.2755, 0.01704, 0.2755, 0.3944, 0.01085, 0.3944, 0.01085, 0.01704, 0.2755, 0.01704, 0.2755, 0.3944, 0.01085, 0.3944, 0.01085, 0.01704, 0.2755, 0.01704, 0.2755, 0.3944, 0.01085, 0.3944, 0.01085, 0.01704, 0.2755, 0.01704, 0.2755, 0.3944, 0.01085, 0.3944, 0.01085, 0.01704, 0.2755, 0.01704, 0.2755, 0.3944, 0.01085, 0.3944, 0.01085, 0.01704, 0.2755, 0.01704, 0.2755, 0.3944, 0.01085, 0.3944, 0.01085, 0.01704, 0.2755, 0.01704, 0.2755, 0.3944, 0.01085, 0.3944, 0.01085, 0.01704, 0.2755, 0.01704, 0.2755, 0.3944, 0.01085, 0.3944, 0.01085, 0.01704, 0.2755, 0.01704, 0.2755, 0.3944, 0.01085, 0.3944, 0.01085, 0.01704, 0.2755, 0.01704, 0.2755, 0.3944, 0.01085, 0.3944, 0.01085, 0.01704, 0.2755, 0.01704, 0.2755, 0.3944, 0.01085, 0.3944, 0.01085, 0.01704, 0.2755, 0.01704, 0.2755, 0.3944, 0.01085, 0.3944, 0.01085, 0.01704, 0.2755, 0.01704, 0.2755, 0.3944, 0.01085, 0.3944, 0.01085, 0.01704, 0.2755, 0.01704, 0.2755, 0.3944, 0.01085, 0.3944, 0.01085, 0.01704, 0.2755, 0.01704, 0.2755, 0.3944, 0.01085, 0.3944, 0.01085, 0.01704, 0.2755, 0.01704, 0.2755, 0.3944, 0.01085, 0.3944, 0.01085, 0.01704, 0.2755, 0.01704, 0.2755, 0.3944, 0.01085, 0.3944, 0.01085, 0.01704, 0.2755, 0.01704, 0.2755, 0.3944, 0.01085, 0.3944, 0.01085, 0.01704, 0.2755, 0.01704, 0.2755, 0.3944, 0.01085, 0.3944, 0.01085, 0.01704, 0.2755, 0.01704, 0.2755, 0.3944, 0.01085, 0.3944, 0.01085, 0.01704, 0.2755, 0.01704, 0.2755, 0.3944, 0.01085, 0.3944, 0.01085, 0.01704, 0.2755, 0.01704, 0.2755, 0.3944, 0.01085, 0.3944, 0.01085, 0.01704, 0.2755, 0.01704, 0.2755, 0.3944, 0.01085, 0.3944, 0.01085, 0.01704, 0.2755, 0.01704, 0.2755, 0.3944, 0.01085, 0.3944, 0.01085, 0.01704, 0.2755, 0.01704, 0.2755, 0.3944, 0.01085, 0.3944, 0.01085, 0.01704, 0.2755, 0.01704, 0.2755, 0.3944, 0.01085, 0.3944, 0.01085, 0.01704, 0.2755, 0.01704, 0.2755, 0.3944, 0.01085, 0.3944, 0.01085, 0.01704, 0.2755, 0.01704, 0.2755, 0.3944, 0.01085, 0.3944, 0.01085, 0.01704, 0.2755, 0.01704, 0.2755, 0.3944, 0.01085, 0.3944, 0.01085, 0.01704, 0.2755, 0.01704, 0.2755, 0.3944, 0.01085, 0.3944, 0.01085, 0.01704, 0.2755, 0.01704, 0.2755, 0.3944, 0.01085, 0.3944, 0.01085, 0.01704, 0.2755, 0.01704, 0.2755, 0.3944, 0.01085, 0.3944, 0.01085, 0.01704, 0.2755, 0.01704, 0.2755, 0.3944, 0.01085, 0.3944, 0.01085, 0.01704, 0.2755, 0.01704, 0.2755, 0.3944, 0.01085, 0.3944, 0.01085, 0.01704, 0.2755, 0.01704, 0.2755, 0.3944, 0.01085, 0.3944, 0.01085, 0.01704, 0.2755, 0.01704, 0.2755, 0.3944, 0.01085, 0.3944, 0.01085, 0.01704, 0.2755, 0.01704, 0.2755, 0.3944, 0.01085, 0.3944, 0.01085, 0.01704, 0.2755, 0.01704, 0.2755, 0.3944, 0.01085, 0.3944, 0.01085, 0.01704, 0.2755, 0.01704, 0.2755, 0.3944, 0.01085, 0.3944, 0.01085, 0.01704, 0.2755, 0.01704, 0.2755, 0.3944, 0.01085, 0.3944, 0.01085, 0.01704, 0.2755, 0.01704, 0.2755, 0.3944, 0.01085, 0.3944, 0.01085, 0.01704, 0.2755, 0.01704, 0.2755, 0.3944, 0.01085, 0.3944, 0.01085, 0.01704, 0.2755, 0.01704, 0.2755, 0.3944, 0.01085, 0.3944, 0.01085, 0.01704, 0.2755, 0.01704, 0.2755, 0.3944, 0.01085, 0.3944, 0.01085, 0.01704, 0.2755, 0.01704, 0.2755, 0.3944, 0.01085, 0.3944, 0.01085, 0.01704, 0.2755, 0.01704, 0.2755, 0.3944, 0.01085, 0.3944, 0.01085, 0.01704, 0.2755, 0.01704, 0.2755, 0.3944, 0.01085, 0.3944, 0.01085, 0.01704, 0.2755, 0.01704, 0.2755, 0.3944, 0.01085, 0.3944, 0.01085, 0.01704, 0.2755, 0.01704, 0.2755, 0.3944, 0.01085, 0.3944, 0.01085, 0.01704, 0.2755, 0.01704, 0.2755, 0.3944, 0.01085, 0.3944, 0.01085, 0.01704, 0.2755, 0.01704, 0.2755, 0.3944, 0.01085, 0.3944, 0.01085, 0.01704, 0.2755, 0.01704, 0.2755, 0.3944, 0.01085, 0.3944, 0.01085, 0.01704, 0.2755, 0.01704, 0.2755, 0.3944, 0.01085, 0.3944, 0.01085, 0.01704, 0.2755, 0.01704, 0.2755, 0.3944, 0.01085, 0.3944, 0.01085, 0.01704, 0.2755, 0.01704, 0.2755, 0.3944, 0.01085, 0.3944, 0.01085, 0.01704, 0.2755, 0.01704, 0.2755, 0.3944, 0.01085, 0.3944, 0.01085, 0.01704, 0.2755, 0.01704, 0.2755, 0.3944, 0.01085, 0.3944, 0.01085, 0.01704, 0.2755, 0.01704, 0.2755, 0.3944, 0.01085, 0.3944, 0.01085, 0.01704, 0.2755, 0.01704, 0.2755, 0.3944, 0.01085, 0.3944, 0.01085, 0.01704, 0.2755, 0.01704, 0.2755, 0.3944, 0.01085, 0.3944, 0.01085, 0.01704, 0.2755, 0.01704, 0.2755, 0.3944, 0.01085, 0.3944, 0.01085, 0.01704, 0.2755, 0.01704, 0.2755, 0.3944, 0.01085, 0.3944, 0.01085, 0.01704, 0.2755, 0.01704, 0.2755, 0.3944, 0.01085, 0.3944, 0.01085, 0.01704, 0.2755, 0.01704, 0.2755, 0.3944, 0.01085, 0.3944, 0.01085, 0.01704, 0.2755, 0.01704, 0.2755, 0.3944, 0.01085, 0.3944, 0.01085, 0.01704, 0.2755, 0.01704, 0.2755, 0.3944, 0.01085, 0.3944, 0.01085, 0.01704, 0.2755, 0.01704, 0.2755, 0.3944, 0.01085, 0.3944, 0.01085, 0.01704, 0.2755, 0.01704, 0.2755, 0.3944, 0.01085, 0.3944, 0.01085, 0.01704, 0.2755, 0.01704, 0.2755, 0.3944, 0.01085, 0.3944, 0.01085, 0.01704, 0.2755, 0.01704, 0.2755, 0.3944, 0.01085, 0.3944, 0.01085, 0.01704, 0.2755, 0.01704, 0.2755, 0.3944, 0.01085, 0.3944, 0.01085, 0.01704, 0.2755, 0.01704, 0.2755, 0.3944, 0.01085, 0.3944, 0.01085, 0.01704, 0.2755, 0.01704, 0.2755, 0.3944, 0.01085, 0.3944, 0.01085, 0.01704, 0.2755, 0.01704, 0.2755, 0.3944, 0.01085, 0.3944, 0.01085, 0.01704, 0.2755, 0.01704, 0.2755, 0.3944, 0.01085, 0.3944, 0.01085, 0.01704, 0.2755, 0.01704, 0.2755, 0.3944, 0.01085, 0.3944, 0.01085, 0.01704, 0.2755, 0.01704, 0.2755, 0.3944, 0.01085, 0.3944, 0.01085, 0.01704, 0.2755, 0.01704, 0.2755, 0.3944, 0.01085, 0.3944, 0.01085, 0.01704, 0.2755, 0.01704, 0.2755, 0.3944, 0.01085, 0.3944, 0.01085, 0.01704, 0.2755, 0.01704, 0.2755, 0.3944, 0.01085, 0.3944, 0.01085, 0.01704, 0.2755, 0.01704, 0.2755, 0.3944, 0.01085, 0.3944, 0.01085, 0.01704, 0.2755, 0.01704, 0.2755, 0.3944, 0.01085, 0.3944, 0.01085, 0.01704, 0.2755, 0.01704, 0.2755, 0.3944, 0.01085, 0.3944, 0.01085, 0.01704, 0.2755, 0.01704, 0.2755, 0.3944, 0.01085, 0.3944, 0.01085, 0.01704, 0.2755, 0.01704, 0.2755, 0.3944, 0.01085, 0.3944, 0.01085, 0.01704, 0.2755, 0.01704, 0.2755, 0.3944, 0.01085, 0.3944, 0.01085, 0.01704, 0.2755, 0.01704, 0.2755, 0.3944, 0.01085, 0.3944, 0.01085, 0.01704, 0.2755, 0.01704, 0.2755, 0.3944, 0.01085, 0.3944, 0.01085, 0.01704, 0.2755, 0.01704, 0.2755, 0.3944, 0.01085, 0.3944, 0.01085, 0.01704, 0.2755, 0.01704, 0.2755, 0.3944, 0.01085, 0.3944, 0.01085, 0.01704, 0.2755, 0.01704, 0.2755, 0.3944])
me_strapmesh.materials.append(mat_sportsbagmaterial)
me_strapmesh.use_remesh_preserve_volume = False
me_strapmesh.use_remesh_preserve_attributes = False
me_strapmesh.use_mirror_vertex_groups = False
me_strapmesh.update()
me_sportsbagmesh = bpy.data.meshes.new('SportsBagMesh')
me_sportsbagmesh.from_pydata([(-0.2077, 0.3619, 0.0), (0.0, 0.4242, 0.0), (-0.0007545, 0.1206, 0.1644), (0.0, 0.1206, -0.1624), (0.2077, 0.1206, 0.0), (0.2077, 0.3619, 0.0), (0.0, 0.3619, -0.1624), (0.0003224, 0.3619, 0.1644), (-0.2077, 0.1206, 0.0), (-0.1558, 0.3619, 0.1558), (-0.178, 0.4182, 0.0), (-8.743e-19, 0.4005, -0.1597), (-6.557e-18, 0.4035, 0.1153), (0.178, 0.4182, 0.0), (0.1558, 0.3619, -0.1558), (-0.1558, 0.1206, -0.1558), (0.1558, 0.1206, 0.1558), (-0.1558, 0.1206, 0.1558), (0.1558, 0.1206, -0.1558), (-0.1558, 0.3619, -0.1558), (0.1558, 0.3619, 0.1558), (0.2077, 0.2413, 0.0), (0.0, 0.2413, -0.1624), (-0.0007545, 0.2413, 0.1644), (-0.2077, 0.2413, 0.0), (-0.1318, 0.3948, -0.1466), (-0.1318, 0.3948, 0.1154), (0.1318, 0.3948, -0.1466), (0.1318, 0.3948, 0.1154), (-0.1558, 0.2413, 0.1558), (0.1558, 0.2413, -0.1558), (-0.1558, 0.2413, -0.1558), (0.1558, 0.2413, 0.1558), (-0.0007872, 0.1206, 0.1644), (-0.0007872, 0.2413, 0.1644), (-0.2077, -0.3619, 0.0), (0.0, -0.4242, 0.0), (-0.0007545, -0.1206, 0.1644), (0.0, -0.1206, -0.1624), (0.2077, -0.1206, 0.0), (0.2077, -0.3619, 0.0), (0.0, -0.3619, -0.1624), (0.0003224, -0.3619, 0.1644), (-0.2077, -0.1206, 0.0), (-0.1558, -0.3619, 0.1558), (-0.178, -0.4182, 0.0), (-8.743e-19, -0.4005, -0.1597), (-6.557e-18, -0.4035, 0.1153), (0.178, -0.4182, 0.0), (0.1558, -0.3619, -0.1558), (-0.1558, -0.1206, -0.1558), (0.1558, -0.1206, 0.1558), (-0.0007872, 0.0, 0.1644), (0.0, 0.0, -0.1624), (0.2077, 0.0, 0.0), (-0.2077, 0.0, 0.0), (-0.1558, -0.1206, 0.1558), (0.1558, -0.1206, -0.1558), (-0.1558, -0.3619, -0.1558), (0.1558, -0.3619, 0.1558), (0.2077, -0.2413, 0.0), (0.0, -0.2413, -0.1624), (-0.0007545, -0.2413, 0.1644), (-0.2077, -0.2413, 0.0), (-0.1318, -0.3948, -0.1466), (-0.1318, -0.3948, 0.1154), (0.1318, -0.3948, -0.1466), (0.1318, -0.3948, 0.1154), (-0.1558, 0.0, -0.1558), (-0.1558, 0.0, 0.1558), (0.1558, 0.0, -0.1558), (0.1558, 0.0, 0.1558), (-0.1558, -0.2413, 0.1558), (0.1558, -0.2413, -0.1558), (-0.1558, -0.2413, -0.1558), (0.1558, -0.2413, 0.1558), (-0.0007872, -0.1206, 0.1644), (-0.0007872, -0.2413, 0.1644), (-0.0007545, 0.0, 0.1644), (-0.1981, 0.3451, 0.0003668), (-7.232e-06, 0.4045, 0.0003668), (-7.232e-06, 0.115, -0.1545), (0.198, 0.115, 0.0003668), (0.198, 0.3451, 0.0003668), (-7.232e-06, 0.3451, -0.1545), (-0.1981, 0.115, 0.0003668), (-0.1485, 0.3451, 0.1489), (-0.1697, 0.3988, 0.0003668), (-7.232e-06, 0.3819, -0.1519), (-7.232e-06, 0.3847, 0.1103), (0.1697, 0.3988, 0.0003668), (0.1485, 0.3451, -0.1482), (-0.1485, 0.115, -0.1482), (0.1485, 0.115, 0.1489), (-0.1485, 0.115, 0.1489), (0.1485, 0.115, -0.1482), (-0.1485, 0.3451, -0.1482), (0.1485, 0.3451, 0.1489), (0.198, 0.2301, 0.0003668), (-7.232e-06, 0.2301, -0.1545), (-0.1981, 0.2301, 0.0003668), (-0.1257, 0.3764, -0.1394), (-0.1257, 0.3764, 0.1104), (0.1257, 0.3764, -0.1394), (0.1257, 0.3764, 0.1104), (-0.1485, 0.2301, 0.1489), (0.1485, 0.2301, -0.1482), (-0.1485, 0.2301, -0.1482), (0.1485, 0.2301, 0.1489), (-0.1981, -0.3451, 0.0003668), (-7.232e-06, -0.4045, 0.0003668), (-7.232e-06, -0.115, -0.1545), (0.198, -0.115, 0.0003668), (0.198, -0.3451, 0.0003668), (-7.232e-06, -0.3451, -0.1545), (-0.1981, -0.115, 0.0003668), (-0.1485, -0.3451, 0.1489), (-0.1697, -0.3988, 0.0003668), (-7.232e-06, -0.3819, -0.1519), (-7.232e-06, -0.3847, 0.1103), (0.1697, -0.3988, 0.0003668), (0.1485, -0.3451, -0.1482), (-0.1485, -0.115, -0.1482), (0.1485, -0.115, 0.1489), (-7.232e-06, 2.178e-09, -0.1545), (0.198, 2.178e-09, 0.0003668), (-0.1981, 2.178e-09, 0.0003668), (-0.1485, -0.115, 0.1489), (0.1485, -0.115, -0.1482), (-0.1485, -0.3451, -0.1482), (0.1485, -0.3451, 0.1489), (0.198, -0.2301, 0.0003668), (-7.232e-06, -0.2301, -0.1545), (-0.1981, -0.2301, 0.0003668), (-0.1257, -0.3764, -0.1394), (-0.1257, -0.3764, 0.1104), (0.1257, -0.3764, -0.1394), (0.1257, -0.3764, 0.1104), (-0.1485, 2.178e-09, -0.1482), (-0.1485, 2.178e-09, 0.1489), (0.1485, 2.178e-09, -0.1482), (0.1485, 2.178e-09, 0.1489), (-0.1485, -0.2301, 0.1489), (0.1485, -0.2301, -0.1482), (-0.1485, -0.2301, -0.1482), (0.1485, -0.2301, 0.1489)], [], [(0, 19, 31, 24), (0, 24, 29, 9), (0, 9, 26, 10), (0, 10, 25, 19), (1, 11, 25, 10), (1, 10, 26, 12), (1, 12, 28, 13), (1, 13, 27, 11), (33, 16, 32, 34), (2, 23, 29, 17), (2, 17, 69, 78), (33, 52, 71, 16), (3, 15, 31, 22), (3, 22, 30, 18), (3, 18, 70, 53), (3, 53, 68, 15), (4, 18, 30, 21), (4, 21, 32, 16), (4, 16, 71, 54), (4, 54, 70, 18), (5, 14, 27, 13), (5, 13, 28, 20), (5, 20, 32, 21), (5, 21, 30, 14), (14, 6, 11), (6, 14, 30, 22), (6, 22, 31, 19), (7, 28, 12), (7, 26, 9), (7, 9, 29, 23), (7, 34, 32, 20), (8, 15, 68, 55), (8, 55, 69, 17), (8, 17, 29, 24), (8, 24, 31, 15), (7, 20, 28), (7, 12, 26), (25, 11, 19), (27, 14, 11), (11, 6, 19), (35, 63, 74, 58), (35, 44, 72, 63), (35, 45, 65, 44), (35, 58, 64, 45), (36, 45, 64, 46), (36, 47, 65, 45), (36, 48, 67, 47), (36, 46, 66, 48), (76, 77, 75, 51), (37, 56, 72, 62), (37, 78, 69, 56), (76, 51, 71, 52), (38, 61, 74, 50), (38, 57, 73, 61), (38, 53, 70, 57), (38, 50, 68, 53), (39, 60, 73, 57), (39, 51, 75, 60), (39, 54, 71, 51), (39, 57, 70, 54), (40, 48, 66, 49), (40, 59, 67, 48), (40, 60, 75, 59), (40, 49, 73, 60), (49, 46, 41), (41, 61, 73, 49), (41, 58, 74, 61), (42, 47, 67), (42, 44, 65), (42, 62, 72, 44), (42, 59, 75, 77), (43, 55, 68, 50), (43, 56, 69, 55), (43, 63, 72, 56), (43, 50, 74, 63), (42, 67, 59), (42, 65, 47), (64, 58, 46), (66, 46, 49), (46, 58, 41), (79, 100, 107, 96), (79, 86, 105, 100), (79, 87, 102, 86), (79, 96, 101, 87), (80, 87, 101, 88), (80, 89, 102, 87), (80, 90, 104, 89), (80, 88, 103, 90), (33, 34, 108, 93), (2, 94, 105, 23), (2, 78, 139, 94), (33, 93, 141, 52), (81, 99, 107, 92), (81, 95, 106, 99), (81, 124, 140, 95), (81, 92, 138, 124), (82, 98, 106, 95), (82, 93, 108, 98), (82, 125, 141, 93), (82, 95, 140, 125), (83, 90, 103, 91), (83, 97, 104, 90), (83, 98, 108, 97), (83, 91, 106, 98), (91, 88, 84), (84, 99, 106, 91), (84, 96, 107, 99), (7, 89, 104), (7, 86, 102), (7, 23, 105, 86), (7, 97, 108, 34), (85, 126, 138, 92), (85, 94, 139, 126), (85, 100, 105, 94), (85, 92, 107, 100), (7, 104, 97), (7, 102, 89), (101, 96, 88), (103, 88, 91), (88, 96, 84), (109, 129, 144, 133), (109, 133, 142, 116), (109, 116, 135, 117), (109, 117, 134, 129), (110, 118, 134, 117), (110, 117, 135, 119), (110, 119, 137, 120), (110, 120, 136, 118), (76, 123, 145, 77), (37, 62, 142, 127), (37, 127, 139, 78), (76, 52, 141, 123), (111, 122, 144, 132), (111, 132, 143, 128), (111, 128, 140, 124), (111, 124, 138, 122), (112, 128, 143, 131), (112, 131, 145, 123), (112, 123, 141, 125), (112, 125, 140, 128), (113, 121, 136, 120), (113, 120, 137, 130), (113, 130, 145, 131), (113, 131, 143, 121), (121, 114, 118), (114, 121, 143, 132), (114, 132, 144, 129), (42, 137, 119), (42, 135, 116), (42, 116, 142, 62), (42, 77, 145, 130), (115, 122, 138, 126), (115, 126, 139, 127), (115, 127, 142, 133), (115, 133, 144, 122), (42, 130, 137), (42, 119, 135), (134, 118, 129), (136, 121, 118), (118, 114, 129)])
me_sportsbagmesh.polygons.foreach_set('use_smooth', [True] * 160)
_uv = me_sportsbagmesh.uv_layers.new(name='UVMap')
_uv.uv.foreach_set('vector', [1.192e-07, 0.7136, 1.192e-07, 0.5147, 0.166, 0.5147, 0.166, 0.7136, 1.192e-07, 0.7136, 0.166, 0.7136, 0.166, 0.9126, 1.192e-07, 0.9126, 0.5022, 0.2077, 0.5644, 0.02412, 0.6027, 0.08051, 0.5731, 0.2086, 0.5022, 0.2077, 0.5731, 0.2086, 0.6161, 0.353, 0.5755, 0.3845, 0.7512, 0.2045, 0.7492, 0.3763, 0.6161, 0.353, 0.5731, 0.2086, 0.7512, 0.2045, 0.5731, 0.2086, 0.6027, 0.08051, 0.7526, 0.07759, 0.7512, 0.2045, 0.7526, 0.07759, 0.9025, 0.08396, 0.9291, 0.2127, 0.7512, 0.2045, 0.9291, 0.2127, 0.8828, 0.3561, 0.7492, 0.3763, 0.664, 1.0, 0.664, 0.9126, 0.83, 0.9126, 0.83, 1.0, 0.332, 1.0, 0.166, 1.0, 0.166, 0.9126, 0.332, 0.9126, 0.332, 1.0, 0.332, 0.9126, 0.498, 0.9126, 0.498, 1.0, 0.664, 1.0, 0.498, 1.0, 0.498, 0.9126, 0.664, 0.9126, 0.332, 0.4289, 0.332, 0.5147, 0.166, 0.5147, 0.166, 0.4289, 0.664, 0.4289, 0.83, 0.4289, 0.83, 0.5147, 0.664, 0.5147, 0.664, 0.4289, 0.664, 0.5147, 0.498, 0.5147, 0.498, 0.4289, 0.332, 0.4289, 0.498, 0.4289, 0.498, 0.5147, 0.332, 0.5147, 0.664, 0.7136, 0.664, 0.5147, 0.83, 0.5147, 0.83, 0.7136, 0.664, 0.7136, 0.83, 0.7136, 0.83, 0.9126, 0.664, 0.9126, 0.664, 0.7136, 0.664, 0.9126, 0.498, 0.9126, 0.498, 0.7136, 0.664, 0.7136, 0.498, 0.7136, 0.498, 0.5147, 0.664, 0.5147, 1.0, 0.2134, 0.9226, 0.3885, 0.8828, 0.3561, 0.9291, 0.2127, 1.0, 0.2134, 0.9291, 0.2127, 0.9025, 0.08396, 0.9421, 0.02846, 0.9959, 0.7136, 0.9959, 0.9126, 0.83, 0.9126, 0.83, 0.7136, 0.9959, 0.7136, 0.83, 0.7136, 0.83, 0.5147, 0.9959, 0.5147, 0.9226, 0.3885, 0.7487, 0.4182, 0.7492, 0.3763, 0.9959, 0.4289, 0.9959, 0.5147, 0.83, 0.5147, 0.83, 0.4289, 1.192e-07, 0.4289, 0.166, 0.4289, 0.166, 0.5147, 1.192e-07, 0.5147, 0.7539, 0.0, 0.9025, 0.08396, 0.7526, 0.07759, 0.7539, 0.0, 0.6027, 0.08051, 0.5644, 0.02412, 1.192e-07, 1.0, 1.192e-07, 0.9126, 0.166, 0.9126, 0.166, 1.0, 0.9959, 1.0, 0.83, 1.0, 0.83, 0.9126, 0.9959, 0.9126, 0.332, 0.7136, 0.332, 0.5147, 0.498, 0.5147, 0.498, 0.7136, 0.332, 0.7136, 0.498, 0.7136, 0.498, 0.9126, 0.332, 0.9126, 0.332, 0.7136, 0.332, 0.9126, 0.166, 0.9126, 0.166, 0.7136, 0.332, 0.7136, 0.166, 0.7136, 0.166, 0.5147, 0.332, 0.5147, 0.7539, 0.0, 0.9421, 0.02846, 0.9025, 0.08396, 0.7539, 0.0, 0.7526, 0.07759, 0.6027, 0.08051, 0.6161, 0.353, 0.7492, 0.3763, 0.5755, 0.3845, 0.8828, 0.3561, 0.9226, 0.3885, 0.7492, 0.3763, 0.7492, 0.3763, 0.7487, 0.4182, 0.5755, 0.3845, 0.9959, 0.7136, 0.83, 0.7136, 0.83, 0.5147, 0.9959, 0.5147, 0.9959, 0.7136, 0.9959, 0.9126, 0.83, 0.9126, 0.83, 0.7136, 1.0, 0.2133, 0.9291, 0.2126, 0.9025, 0.08391, 0.942, 0.0284, 1.0, 0.2133, 0.9228, 0.3884, 0.8829, 0.3561, 0.9291, 0.2126, 0.7512, 0.2046, 0.9291, 0.2126, 0.8829, 0.3561, 0.7493, 0.3764, 0.7512, 0.2046, 0.7526, 0.07762, 0.9025, 0.08391, 0.9291, 0.2126, 0.7512, 0.2046, 0.5731, 0.2087, 0.6026, 0.08061, 0.7526, 0.07762, 0.7512, 0.2046, 0.7493, 0.3764, 0.6162, 0.3532, 0.5731, 0.2087, 0.332, 1.0, 0.166, 1.0, 0.166, 0.9126, 0.332, 0.9126, 0.664, 1.0, 0.664, 0.9126, 0.83, 0.9126, 0.83, 1.0, 0.664, 1.0, 0.498, 1.0, 0.498, 0.9126, 0.664, 0.9126, 0.332, 1.0, 0.332, 0.9126, 0.498, 0.9126, 0.498, 1.0, 0.664, 0.4289, 0.83, 0.4289, 0.83, 0.5147, 0.664, 0.5147, 0.332, 0.4289, 0.332, 0.5147, 0.166, 0.5147, 0.166, 0.4289, 0.332, 0.4289, 0.498, 0.4289, 0.498, 0.5147, 0.332, 0.5147, 0.664, 0.4289, 0.664, 0.5147, 0.498, 0.5147, 0.498, 0.4289, 0.332, 0.7136, 0.166, 0.7136, 0.166, 0.5147, 0.332, 0.5147, 0.332, 0.7136, 0.332, 0.9126, 0.166, 0.9126, 0.166, 0.7136, 0.332, 0.7136, 0.498, 0.7136, 0.498, 0.9126, 0.332, 0.9126, 0.332, 0.7136, 0.332, 0.5147, 0.498, 0.5147, 0.498, 0.7136, 0.5022, 0.2079, 0.5731, 0.2087, 0.6162, 0.3532, 0.5756, 0.3846, 0.5022, 0.2079, 0.5643, 0.02424, 0.6026, 0.08061, 0.5731, 0.2087, 1.192e-07, 0.7136, 0.166, 0.7136, 0.166, 0.9126, 1.192e-07, 0.9126, 1.192e-07, 0.7136, 0.0, 0.5147, 0.166, 0.5147, 0.166, 0.7136, 0.5756, 0.3846, 0.7493, 0.3764, 0.7489, 0.4182, 0.0, 0.4289, 0.166, 0.4289, 0.166, 0.5147, 0.0, 0.5147, 0.9959, 0.4289, 0.9959, 0.5147, 0.83, 0.5147, 0.83, 0.4289, 0.7531, 1.743e-05, 0.7526, 0.07762, 0.6026, 0.08061, 0.7531, 1.743e-05, 0.942, 0.0284, 0.9025, 0.08391, 0.9959, 1.0, 0.83, 1.0, 0.83, 0.9126, 0.9959, 0.9126, 1.192e-07, 1.0, 1.192e-07, 0.9126, 0.166, 0.9126, 0.166, 1.0, 0.664, 0.7136, 0.498, 0.7136, 0.498, 0.5147, 0.664, 0.5147, 0.664, 0.7136, 0.664, 0.9126, 0.498, 0.9126, 0.498, 0.7136, 0.664, 0.7136, 0.83, 0.7136, 0.83, 0.9126, 0.664, 0.9126, 0.664, 0.7136, 0.664, 0.5147, 0.83, 0.5147, 0.83, 0.7136, 0.7531, 1.743e-05, 0.6026, 0.08061, 0.5643, 0.02424, 0.7531, 1.743e-05, 0.9025, 0.08391, 0.7526, 0.07762, 0.8829, 0.3561, 0.9228, 0.3884, 0.7493, 0.3764, 0.6162, 0.3532, 0.7493, 0.3764, 0.5756, 0.3846, 0.7493, 0.3764, 0.9228, 0.3884, 0.7489, 0.4182, 0.9271, 0.2043, 0.8667, 0.2043, 0.8667, 0.1285, 0.9271, 0.1285, 0.9271, 0.2043, 0.9271, 0.2801, 0.8667, 0.2801, 0.8667, 0.2043, 0.9271, 0.2043, 0.9553, 0.2043, 0.9436, 0.2604, 0.9271, 0.2801, 0.9271, 0.2043, 0.9271, 0.1285, 0.9436, 0.133, 0.9553, 0.2043, 0.7458, 0.2043, 0.6566, 0.2043, 0.6797, 0.133, 0.7458, 0.1266, 0.7458, 0.2043, 0.7458, 0.2604, 0.6797, 0.2604, 0.6566, 0.2043, 0.7458, 0.2043, 0.8349, 0.2043, 0.8118, 0.2604, 0.7458, 0.2604, 0.7458, 0.2043, 0.7458, 0.1266, 0.8118, 0.133, 0.8349, 0.2043, 0.7454, 0.2657, 0.7454, 0.3272, 0.8238, 0.3215, 0.8238, 0.2628, 0.7454, 0.2657, 0.6677, 0.2628, 0.6677, 0.3215, 0.7454, 0.3272, 0.7454, 0.2657, 0.7454, 0.2041, 0.6677, 0.2041, 0.6677, 0.2628, 0.7454, 0.2657, 0.8238, 0.2628, 0.8238, 0.2041, 0.7454, 0.2041, 0.7458, 0.2628, 0.7458, 0.3215, 0.6677, 0.3215, 0.6677, 0.2628, 0.7458, 0.2628, 0.8238, 0.2628, 0.8238, 0.3215, 0.7458, 0.3215, 0.7458, 0.2628, 0.7458, 0.2041, 0.8238, 0.2041, 0.8238, 0.2628, 0.7458, 0.2628, 0.6677, 0.2628, 0.6677, 0.2041, 0.7458, 0.2041, 0.8062, 0.2043, 0.8667, 0.2043, 0.8667, 0.1285, 0.8062, 0.1285, 0.8062, 0.2043, 0.8062, 0.2801, 0.8667, 0.2801, 0.8667, 0.2043, 0.8062, 0.2043, 0.7458, 0.2043, 0.7458, 0.2801, 0.8062, 0.2801, 0.8062, 0.2043, 0.8062, 0.1285, 0.7458, 0.1285, 0.7458, 0.2043, 0.9271, 0.2043, 0.9553, 0.2043, 0.9436, 0.133, 0.9271, 0.1285, 0.9271, 0.2043, 0.9271, 0.2801, 0.9436, 0.2604, 0.9553, 0.2043, 0.9271, 0.2043, 0.8667, 0.2043, 0.8667, 0.2801, 0.9271, 0.2801, 0.9271, 0.2043, 0.9271, 0.1285, 0.8667, 0.1285, 0.8667, 0.2043, 0.8238, 0.3802, 0.7458, 0.3989, 0.7458, 0.3802, 0.7458, 0.3802, 0.7458, 0.3215, 0.8238, 0.3215, 0.8238, 0.3802, 0.7458, 0.3802, 0.6677, 0.3802, 0.6677, 0.3215, 0.7458, 0.3215, 0.7459, 0.288, 0.7458, 0.2604, 0.8118, 0.2604, 0.7459, 0.288, 0.6677, 0.2801, 0.6797, 0.2604, 0.7459, 0.3888, 0.7454, 0.3272, 0.6677, 0.3215, 0.6677, 0.3802, 0.7459, 0.3888, 0.8238, 0.3802, 0.8238, 0.3215, 0.7454, 0.3272, 0.8062, 0.2043, 0.7458, 0.2043, 0.7458, 0.1285, 0.8062, 0.1285, 0.8062, 0.2043, 0.8062, 0.2801, 0.7458, 0.2801, 0.7458, 0.2043, 0.8062, 0.2043, 0.8667, 0.2043, 0.8667, 0.2801, 0.8062, 0.2801, 0.8062, 0.2043, 0.8062, 0.1285, 0.8667, 0.1285, 0.8667, 0.2043, 0.7459, 0.288, 0.8118, 0.2604, 0.8238, 0.2801, 0.7459, 0.288, 0.6797, 0.2604, 0.7458, 0.2604, 0.6797, 0.3961, 0.6677, 0.3802, 0.7458, 0.3989, 0.8118, 0.3961, 0.7458, 0.3989, 0.8238, 0.3802, 0.7458, 0.3989, 0.6677, 0.3802, 0.7458, 0.3802, 0.5644, 0.2043, 0.5644, 0.1285, 0.6249, 0.1285, 0.6249, 0.2043, 0.5644, 0.2043, 0.6249, 0.2043, 0.6249, 0.2801, 0.5644, 0.2801, 0.5644, 0.2043, 0.5644, 0.2801, 0.548, 0.2604, 0.5362, 0.2043, 0.5644, 0.2043, 0.5362, 0.2043, 0.548, 0.133, 0.5644, 0.1285, 0.7458, 0.2043, 0.7458, 0.1266, 0.6797, 0.133, 0.6566, 0.2043, 0.7458, 0.2043, 0.6566, 0.2043, 0.6797, 0.2604, 0.7458, 0.2604, 0.7458, 0.2043, 0.7458, 0.2604, 0.8118, 0.2604, 0.8349, 0.2043, 0.7458, 0.2043, 0.8349, 0.2043, 0.8118, 0.133, 0.7458, 0.1266, 0.7454, 0.1426, 0.8238, 0.1454, 0.8238, 0.08675, 0.7454, 0.08102, 0.7454, 0.1426, 0.7454, 0.08102, 0.6677, 0.08675, 0.6677, 0.1454, 0.7454, 0.1426, 0.6677, 0.1454, 0.6677, 0.2041, 0.7454, 0.2041, 0.7454, 0.1426, 0.7454, 0.2041, 0.8238, 0.2041, 0.8238, 0.1454, 0.7458, 0.1454, 0.6677, 0.1454, 0.6677, 0.08675, 0.7458, 0.08675, 0.7458, 0.1454, 0.7458, 0.08675, 0.8238, 0.08675, 0.8238, 0.1454, 0.7458, 0.1454, 0.8238, 0.1454, 0.8238, 0.2041, 0.7458, 0.2041, 0.7458, 0.1454, 0.7458, 0.2041, 0.6677, 0.2041, 0.6677, 0.1454, 0.6853, 0.2043, 0.6853, 0.1285, 0.6249, 0.1285, 0.6249, 0.2043, 0.6853, 0.2043, 0.6249, 0.2043, 0.6249, 0.2801, 0.6853, 0.2801, 0.6853, 0.2043, 0.6853, 0.2801, 0.7458, 0.2801, 0.7458, 0.2043, 0.6853, 0.2043, 0.7458, 0.2043, 0.7458, 0.1285, 0.6853, 0.1285, 0.5644, 0.2043, 0.5644, 0.1285, 0.548, 0.133, 0.5362, 0.2043, 0.5644, 0.2043, 0.5362, 0.2043, 0.548, 0.2604, 0.5644, 0.2801, 0.5644, 0.2043, 0.5644, 0.2801, 0.6249, 0.2801, 0.6249, 0.2043, 0.5644, 0.2043, 0.6249, 0.2043, 0.6249, 0.1285, 0.5644, 0.1285, 0.8238, 0.02807, 0.7458, 0.02807, 0.7458, 0.009301, 0.7458, 0.02807, 0.8238, 0.02807, 0.8238, 0.08675, 0.7458, 0.08675, 0.7458, 0.02807, 0.7458, 0.08675, 0.6677, 0.08675, 0.6677, 0.02807, 0.7459, 0.288, 0.8118, 0.2604, 0.7458, 0.2604, 0.7459, 0.288, 0.6797, 0.2604, 0.6677, 0.2801, 0.7459, 0.01947, 0.6677, 0.02807, 0.6677, 0.08675, 0.7454, 0.08102, 0.7459, 0.01947, 0.7454, 0.08102, 0.8238, 0.08675, 0.8238, 0.02807, 0.6853, 0.2043, 0.6853, 0.1285, 0.7458, 0.1285, 0.7458, 0.2043, 0.6853, 0.2043, 0.7458, 0.2043, 0.7458, 0.2801, 0.6853, 0.2801, 0.6853, 0.2043, 0.6853, 0.2801, 0.6249, 0.2801, 0.6249, 0.2043, 0.6853, 0.2043, 0.6249, 0.2043, 0.6249, 0.1285, 0.6853, 0.1285, 0.7459, 0.288, 0.8238, 0.2801, 0.8118, 0.2604, 0.7459, 0.288, 0.7458, 0.2604, 0.6797, 0.2604, 0.6797, 0.01209, 0.7458, 0.009301, 0.6677, 0.02807, 0.8118, 0.01209, 0.8238, 0.02807, 0.7458, 0.009301, 0.7458, 0.009301, 0.7458, 0.02807, 0.6677, 0.02807])
me_sportsbagmesh.materials.append(mat_sportsbagmaterial)
me_sportsbagmesh.use_remesh_preserve_volume = False
me_sportsbagmesh.use_remesh_preserve_attributes = False
me_sportsbagmesh.use_mirror_vertex_groups = False
me_sportsbagmesh.update()

# ---- objects
ob_hand = bpy.data.objects.new('Hand', me_handmesh)
ob_sportsbagcollider = bpy.data.objects.new('SportsBagCollider', me_sportsbagcollidermesh)
ob_sportsbagcollidertop = bpy.data.objects.new('SportsBagColliderTop', me_sportsbagcollidertopmesh)
ob_strap = bpy.data.objects.new('Strap', me_strapmesh)
ob_sportsbag = bpy.data.objects.new('SportsBag', me_sportsbagmesh)

# ---- transforms, parenting, visibility, modifiers, constraints
ob_hand.location = (-0.1703, 0.5739, -0.0027)
ob_hand.lineart.crease_threshold = 0.0
ob_sportsbagcollider.location = (0.0, 0.0, 0.0)
ob_sportsbagcollider.display_type = 'WIRE'
ob_sportsbagcollider.lineart.crease_threshold = 0.0
ob_sportsbagcollidertop.location = (0.0, 0.0, 0.0)
ob_sportsbagcollidertop.display_type = 'WIRE'
ob_sportsbagcollidertop.lineart.crease_threshold = 0.0
ob_strap.location = (0.0, 0.0, 0.0)
ob_strap.lineart.crease_threshold = 0.0
ob_sportsbag.location = (0.0, 0.0, 0.0)
ob_sportsbag.lineart.crease_threshold = 0.0

# ---- collection membership
col_collection_1.objects.link(ob_hand)
col_collection_1.objects.link(ob_sportsbagcollider)
col_collection_1.objects.link(ob_sportsbagcollidertop)
col_collection_1.objects.link(ob_strap)
col_collection_1.objects.link(ob_sportsbag)

# ---- scene / render settings (as saved in the file)
scene.frame_start = 1; scene.frame_end = 250; scene.frame_set(1)
scene.render.engine = 'BLENDER_EEVEE_NEXT'
scene.render.resolution_percentage = 50
scene.render.dither_intensity = 0.0
scene.cycles.use_denoising = False
scene.cycles.samples = 128
scene.cycles.sampling_pattern = 'TABULATED_SOBOL'
scene.cycles.light_sampling_threshold = 0.0
scene.cycles.use_adaptive_sampling = False
scene.cycles.use_light_tree = False
scene.cycles.blur_glossy = 0.0
scene.cycles.sample_clamp_indirect = 0.0
scene.view_settings.view_transform = 'Standard'
bpy.context.view_layer.update()

# ---- added for rendering (the .blend has no active camera and no usable light): camera, sun
cam_auto = bpy.data.cameras.new('AutoCamera')
cam_auto.lens = 50.0
cam_auto.sensor_width = 36.0
cam_auto.clip_end = 1000.0
ob_auto_camera = bpy.data.objects.new('AutoCamera', cam_auto)
scene.collection.objects.link(ob_auto_camera)
ob_auto_camera.location = (1.18901, -1.32592, 0.96096)
ob_auto_camera.rotation_euler = (1.09748, -7.21219e-08, 0.694738)
scene.camera = ob_auto_camera
light_auto_sun = bpy.data.lights.new('AutoSun', 'SUN')
light_auto_sun.energy = 3.0
light_auto_sun.angle = 0.0523599
ob_auto_sun = bpy.data.objects.new('AutoSun', light_auto_sun)
scene.collection.objects.link(ob_auto_sun)
ob_auto_sun.rotation_euler = (0.872665, 0.174533, 0.523599)
bpy.context.view_layer.update()
